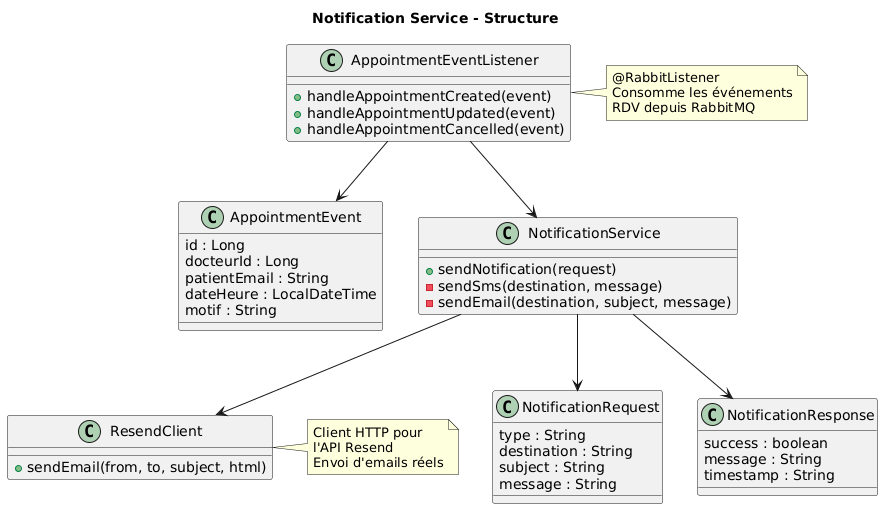

The diagram above was rendered by PlantUML. Its source (embedded in the PNG):
@startuml
skinparam backgroundColor white
title Notification Service - Structure

class NotificationRequest {
    type : String
    destination : String
    subject : String
    message : String
}

class NotificationResponse {
    success : boolean
    message : String
    timestamp : String
}

class AppointmentEvent {
    id : Long
    docteurId : Long
    patientEmail : String
    dateHeure : LocalDateTime
    motif : String
}

class AppointmentEventListener {
    + handleAppointmentCreated(event)
    + handleAppointmentUpdated(event)
    + handleAppointmentCancelled(event)
}

class NotificationService {
    + sendNotification(request)
    - sendSms(destination, message)
    - sendEmail(destination, subject, message)
}

class ResendClient {
    + sendEmail(from, to, subject, html)
}

AppointmentEventListener --> AppointmentEvent
AppointmentEventListener --> NotificationService
NotificationService --> NotificationRequest
NotificationService --> NotificationResponse
NotificationService --> ResendClient

note right of AppointmentEventListener
  @RabbitListener
  Consomme les événements
  RDV depuis RabbitMQ
end note

note right of ResendClient
  Client HTTP pour
  l'API Resend
  Envoi d'emails réels
end note
@enduml